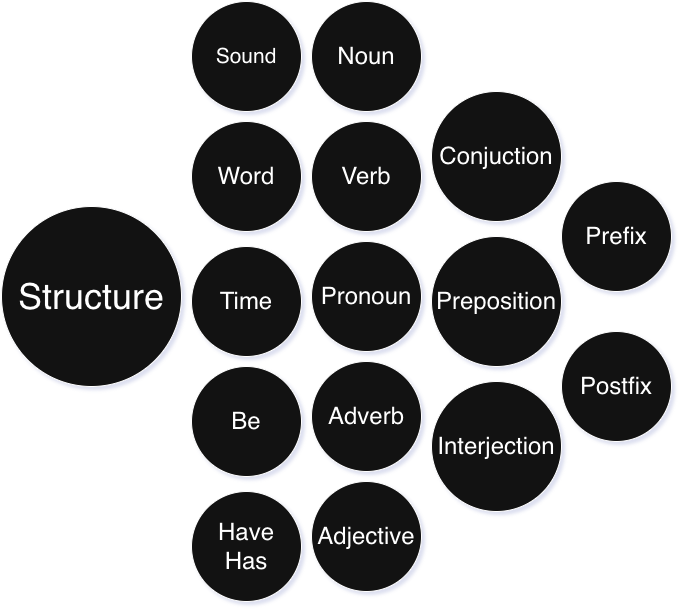

The diagram above was exported from draw.io. Its source (the exported page's mxGraphModel, read from the mxfile embedded in the PNG):
<mxGraphModel dx="2076" dy="1976" grid="1" gridSize="10" guides="1" tooltips="1" connect="1" arrows="1" fold="1" page="1" pageScale="1" pageWidth="850" pageHeight="1100" math="0" shadow="0">
  <root>
    <mxCell id="0" />
    <mxCell id="1" parent="0" />
    <mxCell id="HRdKpd_t4PCCufJs8SFI-4" parent="1" style="ellipse;whiteSpace=wrap;html=1;aspect=fixed;" value="&lt;font style=&quot;font-size: 36px;&quot;&gt;Structure&lt;/font&gt;" vertex="1">
      <mxGeometry height="180" width="180" x="-190" y="-585" as="geometry" />
    </mxCell>
    <mxCell id="HRdKpd_t4PCCufJs8SFI-7" parent="1" style="ellipse;whiteSpace=wrap;html=1;fontSize=24;" value="Adjective" vertex="1">
      <mxGeometry height="110" width="110" x="120" y="-310" as="geometry" />
    </mxCell>
    <mxCell id="aeT9FSfwdUyCj6KDq3xD-2" parent="1" style="ellipse;whiteSpace=wrap;html=1;fontSize=24;" value="Pronoun" vertex="1">
      <mxGeometry height="110" width="110" x="120" y="-550" as="geometry" />
    </mxCell>
    <mxCell id="COEvjrz7dM8iQSiR4-q4-20" parent="1" style="ellipse;whiteSpace=wrap;html=1;fontSize=24;" value="Verb" vertex="1">
      <mxGeometry height="110" width="110" x="120" y="-670" as="geometry" />
    </mxCell>
    <mxCell id="nO5MLRyQDXAvk3Oy3mln-1" parent="1" style="ellipse;whiteSpace=wrap;html=1;fontSize=24;" value="Adverb" vertex="1">
      <mxGeometry height="110" width="110" x="120" y="-430" as="geometry" />
    </mxCell>
    <mxCell id="SvB1TmC0K4GEKoGrgyMx-8" parent="1" style="ellipse;whiteSpace=wrap;html=1;strokeColor=default;align=center;verticalAlign=middle;fontFamily=Helvetica;fontSize=24;fontColor=default;fillColor=default;" value="Noun" vertex="1">
      <mxGeometry height="110" width="110" x="120" y="-790" as="geometry" />
    </mxCell>
    <mxCell id="X1CdqIV5SfOfP2O1tneT-7" parent="1" style="ellipse;whiteSpace=wrap;html=1;" value="&lt;span style=&quot;font-size: 24px;&quot;&gt;Prefix&lt;/span&gt;" vertex="1">
      <mxGeometry height="110" width="110" x="370" y="-610" as="geometry" />
    </mxCell>
    <mxCell id="WHLnvbmspYgvutdc24nB-8" parent="1" style="ellipse;whiteSpace=wrap;html=1;fontSize=24;" value="Postfix" vertex="1">
      <mxGeometry height="110" width="110" x="370" y="-460" as="geometry" />
    </mxCell>
    <mxCell id="WHLnvbmspYgvutdc24nB-10" parent="1" style="ellipse;whiteSpace=wrap;html=1;strokeColor=default;align=center;verticalAlign=middle;fontFamily=Helvetica;fontSize=24;fontColor=default;fillColor=default;" value="&lt;span&gt;Preposition&lt;/span&gt;" vertex="1">
      <mxGeometry height="130" width="130" x="240" y="-555" as="geometry" />
    </mxCell>
    <mxCell id="WHLnvbmspYgvutdc24nB-12" parent="1" style="ellipse;whiteSpace=wrap;html=1;strokeColor=default;align=center;verticalAlign=middle;fontFamily=Helvetica;fontSize=24;fontColor=default;fillColor=default;" value="&lt;span&gt;Interjection&lt;/span&gt;" vertex="1">
      <mxGeometry height="130" width="130" x="240" y="-410" as="geometry" />
    </mxCell>
    <mxCell id="WHLnvbmspYgvutdc24nB-14" parent="1" style="ellipse;whiteSpace=wrap;html=1;strokeColor=default;align=center;verticalAlign=middle;fontFamily=Helvetica;fontSize=24;fontColor=default;fillColor=default;" value="&lt;span&gt;Conjuction&lt;/span&gt;" vertex="1">
      <mxGeometry height="130" width="130" x="240" y="-700" as="geometry" />
    </mxCell>
    <mxCell id="pxKB5n32YW8wsKGWxfni-1" parent="1" style="ellipse;whiteSpace=wrap;html=1;fontSize=24;" value="Word" vertex="1">
      <mxGeometry height="110" width="110" y="-670" as="geometry" />
    </mxCell>
    <mxCell id="pxKB5n32YW8wsKGWxfni-2" parent="1" style="ellipse;whiteSpace=wrap;html=1;fontSize=24;" value="Be" vertex="1">
      <mxGeometry height="110" width="110" y="-425" as="geometry" />
    </mxCell>
    <mxCell id="pxKB5n32YW8wsKGWxfni-3" parent="1" style="ellipse;whiteSpace=wrap;html=1;fontSize=21;" value="Sound" vertex="1">
      <mxGeometry height="110" width="110" y="-790" as="geometry" />
    </mxCell>
    <mxCell id="pxKB5n32YW8wsKGWxfni-4" parent="1" style="ellipse;whiteSpace=wrap;html=1;fontSize=24;" value="Time" vertex="1">
      <mxGeometry height="110" width="110" y="-545" as="geometry" />
    </mxCell>
    <mxCell id="pxKB5n32YW8wsKGWxfni-5" parent="1" style="ellipse;whiteSpace=wrap;html=1;fontSize=24;" value="Have&lt;div&gt;Has&lt;/div&gt;" vertex="1">
      <mxGeometry height="110" width="110" y="-300" as="geometry" />
    </mxCell>
  </root>
</mxGraphModel>